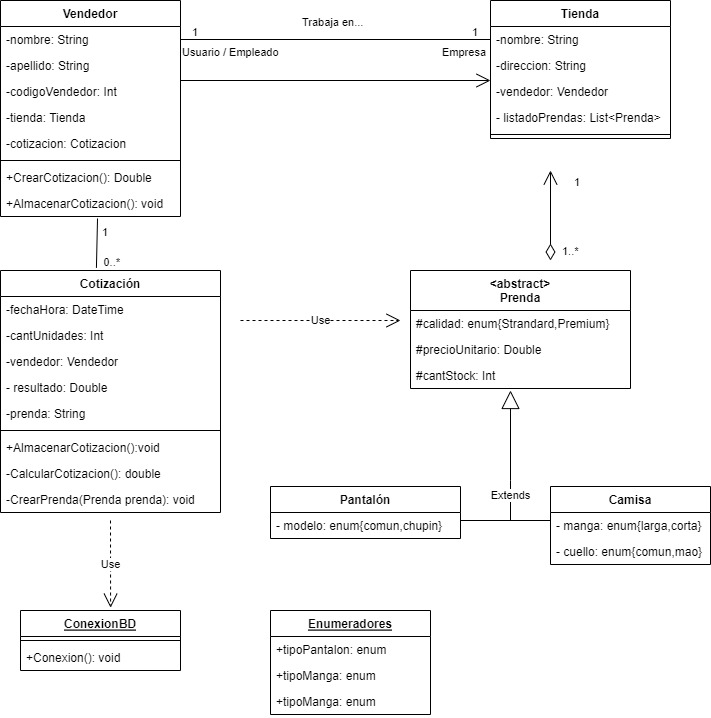

The diagram above was exported from draw.io. Its source (the exported page's mxGraphModel, read from the mxfile embedded in the PNG):
<mxGraphModel dx="874" dy="456" grid="1" gridSize="10" guides="1" tooltips="1" connect="1" arrows="1" fold="1" page="1" pageScale="1" pageWidth="827" pageHeight="1169" math="0" shadow="0">
  <root>
    <mxCell id="0" />
    <mxCell id="1" parent="0" />
    <mxCell id="7RlyXnOmqhAgFa6IuIF7-1" value="Pantalón&#10;" style="swimlane;fontStyle=1;align=center;verticalAlign=top;childLayout=stackLayout;horizontal=1;startSize=26;horizontalStack=0;resizeParent=1;resizeParentMax=0;resizeLast=0;collapsible=1;marginBottom=0;" parent="1" vertex="1">
      <mxGeometry x="370" y="536" width="190" height="52" as="geometry" />
    </mxCell>
    <mxCell id="7RlyXnOmqhAgFa6IuIF7-2" value="- modelo: enum{comun,chupin}" style="text;strokeColor=none;fillColor=none;align=left;verticalAlign=top;spacingLeft=4;spacingRight=4;overflow=hidden;rotatable=0;points=[[0,0.5],[1,0.5]];portConstraint=eastwest;" parent="7RlyXnOmqhAgFa6IuIF7-1" vertex="1">
      <mxGeometry y="26" width="190" height="26" as="geometry" />
    </mxCell>
    <mxCell id="7RlyXnOmqhAgFa6IuIF7-5" value="Vendedor" style="swimlane;fontStyle=1;align=center;verticalAlign=top;childLayout=stackLayout;horizontal=1;startSize=26;horizontalStack=0;resizeParent=1;resizeParentMax=0;resizeLast=0;collapsible=1;marginBottom=0;" parent="1" vertex="1">
      <mxGeometry x="100" y="50" width="180" height="216" as="geometry" />
    </mxCell>
    <mxCell id="7RlyXnOmqhAgFa6IuIF7-10" value="-nombre: String" style="text;strokeColor=none;fillColor=none;align=left;verticalAlign=top;spacingLeft=4;spacingRight=4;overflow=hidden;rotatable=0;points=[[0,0.5],[1,0.5]];portConstraint=eastwest;" parent="7RlyXnOmqhAgFa6IuIF7-5" vertex="1">
      <mxGeometry y="26" width="180" height="26" as="geometry" />
    </mxCell>
    <mxCell id="7RlyXnOmqhAgFa6IuIF7-9" value="-apellido: String" style="text;strokeColor=none;fillColor=none;align=left;verticalAlign=top;spacingLeft=4;spacingRight=4;overflow=hidden;rotatable=0;points=[[0,0.5],[1,0.5]];portConstraint=eastwest;" parent="7RlyXnOmqhAgFa6IuIF7-5" vertex="1">
      <mxGeometry y="52" width="180" height="26" as="geometry" />
    </mxCell>
    <mxCell id="7RlyXnOmqhAgFa6IuIF7-6" value="-codigoVendedor: Int" style="text;strokeColor=none;fillColor=none;align=left;verticalAlign=top;spacingLeft=4;spacingRight=4;overflow=hidden;rotatable=0;points=[[0,0.5],[1,0.5]];portConstraint=eastwest;" parent="7RlyXnOmqhAgFa6IuIF7-5" vertex="1">
      <mxGeometry y="78" width="180" height="26" as="geometry" />
    </mxCell>
    <mxCell id="28RPpIhCEwjTQODk1v-w-5" value="-tienda: Tienda&#10;" style="text;strokeColor=none;fillColor=none;align=left;verticalAlign=top;spacingLeft=4;spacingRight=4;overflow=hidden;rotatable=0;points=[[0,0.5],[1,0.5]];portConstraint=eastwest;" vertex="1" parent="7RlyXnOmqhAgFa6IuIF7-5">
      <mxGeometry y="104" width="180" height="26" as="geometry" />
    </mxCell>
    <mxCell id="28RPpIhCEwjTQODk1v-w-17" value="-cotizacion: Cotizacion" style="text;strokeColor=none;fillColor=none;align=left;verticalAlign=top;spacingLeft=4;spacingRight=4;overflow=hidden;rotatable=0;points=[[0,0.5],[1,0.5]];portConstraint=eastwest;" vertex="1" parent="7RlyXnOmqhAgFa6IuIF7-5">
      <mxGeometry y="130" width="180" height="26" as="geometry" />
    </mxCell>
    <mxCell id="28RPpIhCEwjTQODk1v-w-7" value="" style="line;strokeWidth=1;fillColor=none;align=left;verticalAlign=middle;spacingTop=-1;spacingLeft=3;spacingRight=3;rotatable=0;labelPosition=right;points=[];portConstraint=eastwest;strokeColor=inherit;" vertex="1" parent="7RlyXnOmqhAgFa6IuIF7-5">
      <mxGeometry y="156" width="180" height="8" as="geometry" />
    </mxCell>
    <mxCell id="28RPpIhCEwjTQODk1v-w-6" value="+CrearCotizacion(): Double&#10;" style="text;strokeColor=none;fillColor=none;align=left;verticalAlign=top;spacingLeft=4;spacingRight=4;overflow=hidden;rotatable=0;points=[[0,0.5],[1,0.5]];portConstraint=eastwest;" vertex="1" parent="7RlyXnOmqhAgFa6IuIF7-5">
      <mxGeometry y="164" width="180" height="26" as="geometry" />
    </mxCell>
    <mxCell id="28RPpIhCEwjTQODk1v-w-16" value="+AlmacenarCotizacion(): void&#10;" style="text;strokeColor=none;fillColor=none;align=left;verticalAlign=top;spacingLeft=4;spacingRight=4;overflow=hidden;rotatable=0;points=[[0,0.5],[1,0.5]];portConstraint=eastwest;" vertex="1" parent="7RlyXnOmqhAgFa6IuIF7-5">
      <mxGeometry y="190" width="180" height="26" as="geometry" />
    </mxCell>
    <mxCell id="7RlyXnOmqhAgFa6IuIF7-11" value="Cotización" style="swimlane;fontStyle=1;align=center;verticalAlign=top;childLayout=stackLayout;horizontal=1;startSize=26;horizontalStack=0;resizeParent=1;resizeParentMax=0;resizeLast=0;collapsible=1;marginBottom=0;" parent="1" vertex="1">
      <mxGeometry x="100" y="320" width="220" height="242" as="geometry" />
    </mxCell>
    <mxCell id="7RlyXnOmqhAgFa6IuIF7-14" value="-fechaHora: DateTime" style="text;strokeColor=none;fillColor=none;align=left;verticalAlign=top;spacingLeft=4;spacingRight=4;overflow=hidden;rotatable=0;points=[[0,0.5],[1,0.5]];portConstraint=eastwest;" parent="7RlyXnOmqhAgFa6IuIF7-11" vertex="1">
      <mxGeometry y="26" width="220" height="26" as="geometry" />
    </mxCell>
    <mxCell id="7RlyXnOmqhAgFa6IuIF7-15" value="-cantUnidades: Int" style="text;strokeColor=none;fillColor=none;align=left;verticalAlign=top;spacingLeft=4;spacingRight=4;overflow=hidden;rotatable=0;points=[[0,0.5],[1,0.5]];portConstraint=eastwest;" parent="7RlyXnOmqhAgFa6IuIF7-11" vertex="1">
      <mxGeometry y="52" width="220" height="26" as="geometry" />
    </mxCell>
    <mxCell id="7RlyXnOmqhAgFa6IuIF7-17" value="-vendedor: Vendedor" style="text;strokeColor=none;fillColor=none;align=left;verticalAlign=top;spacingLeft=4;spacingRight=4;overflow=hidden;rotatable=0;points=[[0,0.5],[1,0.5]];portConstraint=eastwest;" parent="7RlyXnOmqhAgFa6IuIF7-11" vertex="1">
      <mxGeometry y="78" width="220" height="26" as="geometry" />
    </mxCell>
    <mxCell id="7RlyXnOmqhAgFa6IuIF7-18" value="- resultado: Double" style="text;strokeColor=none;fillColor=none;align=left;verticalAlign=top;spacingLeft=4;spacingRight=4;overflow=hidden;rotatable=0;points=[[0,0.5],[1,0.5]];portConstraint=eastwest;" parent="7RlyXnOmqhAgFa6IuIF7-11" vertex="1">
      <mxGeometry y="104" width="220" height="26" as="geometry" />
    </mxCell>
    <mxCell id="28RPpIhCEwjTQODk1v-w-15" value="-prenda: String" style="text;strokeColor=none;fillColor=none;align=left;verticalAlign=top;spacingLeft=4;spacingRight=4;overflow=hidden;rotatable=0;points=[[0,0.5],[1,0.5]];portConstraint=eastwest;" vertex="1" parent="7RlyXnOmqhAgFa6IuIF7-11">
      <mxGeometry y="130" width="220" height="26" as="geometry" />
    </mxCell>
    <mxCell id="7RlyXnOmqhAgFa6IuIF7-13" value="" style="line;strokeWidth=1;fillColor=none;align=left;verticalAlign=middle;spacingTop=-1;spacingLeft=3;spacingRight=3;rotatable=0;labelPosition=right;points=[];portConstraint=eastwest;strokeColor=inherit;" parent="7RlyXnOmqhAgFa6IuIF7-11" vertex="1">
      <mxGeometry y="156" width="220" height="8" as="geometry" />
    </mxCell>
    <mxCell id="7RlyXnOmqhAgFa6IuIF7-19" value="+AlmacenarCotizacion():void&#10;" style="text;strokeColor=none;fillColor=none;align=left;verticalAlign=top;spacingLeft=4;spacingRight=4;overflow=hidden;rotatable=0;points=[[0,0.5],[1,0.5]];portConstraint=eastwest;" parent="7RlyXnOmqhAgFa6IuIF7-11" vertex="1">
      <mxGeometry y="164" width="220" height="26" as="geometry" />
    </mxCell>
    <mxCell id="7RlyXnOmqhAgFa6IuIF7-21" value="-CalcularCotizacion(): double" style="text;strokeColor=none;fillColor=none;align=left;verticalAlign=top;spacingLeft=4;spacingRight=4;overflow=hidden;rotatable=0;points=[[0,0.5],[1,0.5]];portConstraint=eastwest;" parent="7RlyXnOmqhAgFa6IuIF7-11" vertex="1">
      <mxGeometry y="190" width="220" height="26" as="geometry" />
    </mxCell>
    <mxCell id="7RlyXnOmqhAgFa6IuIF7-22" value="-CrearPrenda(Prenda prenda): void" style="text;strokeColor=none;fillColor=none;align=left;verticalAlign=top;spacingLeft=4;spacingRight=4;overflow=hidden;rotatable=0;points=[[0,0.5],[1,0.5]];portConstraint=eastwest;" parent="7RlyXnOmqhAgFa6IuIF7-11" vertex="1">
      <mxGeometry y="216" width="220" height="26" as="geometry" />
    </mxCell>
    <mxCell id="7RlyXnOmqhAgFa6IuIF7-23" value="Tienda" style="swimlane;fontStyle=1;align=center;verticalAlign=top;childLayout=stackLayout;horizontal=1;startSize=26;horizontalStack=0;resizeParent=1;resizeParentMax=0;resizeLast=0;collapsible=1;marginBottom=0;" parent="1" vertex="1">
      <mxGeometry x="590" y="50" width="180" height="138" as="geometry" />
    </mxCell>
    <mxCell id="7RlyXnOmqhAgFa6IuIF7-24" value="-nombre: String" style="text;strokeColor=none;fillColor=none;align=left;verticalAlign=top;spacingLeft=4;spacingRight=4;overflow=hidden;rotatable=0;points=[[0,0.5],[1,0.5]];portConstraint=eastwest;" parent="7RlyXnOmqhAgFa6IuIF7-23" vertex="1">
      <mxGeometry y="26" width="180" height="26" as="geometry" />
    </mxCell>
    <mxCell id="7RlyXnOmqhAgFa6IuIF7-26" value="-direccion: String&#10;" style="text;strokeColor=none;fillColor=none;align=left;verticalAlign=top;spacingLeft=4;spacingRight=4;overflow=hidden;rotatable=0;points=[[0,0.5],[1,0.5]];portConstraint=eastwest;" parent="7RlyXnOmqhAgFa6IuIF7-23" vertex="1">
      <mxGeometry y="52" width="180" height="26" as="geometry" />
    </mxCell>
    <mxCell id="28RPpIhCEwjTQODk1v-w-4" value="-vendedor: Vendedor&#10;" style="text;strokeColor=none;fillColor=none;align=left;verticalAlign=top;spacingLeft=4;spacingRight=4;overflow=hidden;rotatable=0;points=[[0,0.5],[1,0.5]];portConstraint=eastwest;" vertex="1" parent="7RlyXnOmqhAgFa6IuIF7-23">
      <mxGeometry y="78" width="180" height="26" as="geometry" />
    </mxCell>
    <mxCell id="7RlyXnOmqhAgFa6IuIF7-31" value="- listadoPrendas: List&lt;Prenda&gt;" style="text;strokeColor=none;fillColor=none;align=left;verticalAlign=top;spacingLeft=4;spacingRight=4;overflow=hidden;rotatable=0;points=[[0,0.5],[1,0.5]];portConstraint=eastwest;" parent="7RlyXnOmqhAgFa6IuIF7-23" vertex="1">
      <mxGeometry y="104" width="180" height="26" as="geometry" />
    </mxCell>
    <mxCell id="7RlyXnOmqhAgFa6IuIF7-25" value="" style="line;strokeWidth=1;fillColor=none;align=left;verticalAlign=middle;spacingTop=-1;spacingLeft=3;spacingRight=3;rotatable=0;labelPosition=right;points=[];portConstraint=eastwest;strokeColor=inherit;" parent="7RlyXnOmqhAgFa6IuIF7-23" vertex="1">
      <mxGeometry y="130" width="180" height="8" as="geometry" />
    </mxCell>
    <mxCell id="7RlyXnOmqhAgFa6IuIF7-37" value="Camisa&#10;" style="swimlane;fontStyle=1;align=center;verticalAlign=top;childLayout=stackLayout;horizontal=1;startSize=26;horizontalStack=0;resizeParent=1;resizeParentMax=0;resizeLast=0;collapsible=1;marginBottom=0;" parent="1" vertex="1">
      <mxGeometry x="650" y="536" width="160" height="78" as="geometry" />
    </mxCell>
    <mxCell id="7RlyXnOmqhAgFa6IuIF7-38" value="- manga: enum{larga,corta}" style="text;strokeColor=none;fillColor=none;align=left;verticalAlign=top;spacingLeft=4;spacingRight=4;overflow=hidden;rotatable=0;points=[[0,0.5],[1,0.5]];portConstraint=eastwest;" parent="7RlyXnOmqhAgFa6IuIF7-37" vertex="1">
      <mxGeometry y="26" width="160" height="26" as="geometry" />
    </mxCell>
    <mxCell id="7RlyXnOmqhAgFa6IuIF7-55" value="- cuello: enum{comun,mao}" style="text;strokeColor=none;fillColor=none;align=left;verticalAlign=top;spacingLeft=4;spacingRight=4;overflow=hidden;rotatable=0;points=[[0,0.5],[1,0.5]];portConstraint=eastwest;" parent="7RlyXnOmqhAgFa6IuIF7-37" vertex="1">
      <mxGeometry y="52" width="160" height="26" as="geometry" />
    </mxCell>
    <mxCell id="7RlyXnOmqhAgFa6IuIF7-49" value="&lt;abstract&gt;&#10;Prenda&#10;" style="swimlane;fontStyle=1;align=center;verticalAlign=top;childLayout=stackLayout;horizontal=1;startSize=40;horizontalStack=0;resizeParent=1;resizeParentMax=0;resizeLast=0;collapsible=1;marginBottom=0;" parent="1" vertex="1">
      <mxGeometry x="510" y="320" width="220" height="118" as="geometry" />
    </mxCell>
    <mxCell id="7RlyXnOmqhAgFa6IuIF7-50" value="#calidad: enum{Strandard,Premium}" style="text;strokeColor=none;fillColor=none;align=left;verticalAlign=top;spacingLeft=4;spacingRight=4;overflow=hidden;rotatable=0;points=[[0,0.5],[1,0.5]];portConstraint=eastwest;" parent="7RlyXnOmqhAgFa6IuIF7-49" vertex="1">
      <mxGeometry y="40" width="220" height="26" as="geometry" />
    </mxCell>
    <mxCell id="7RlyXnOmqhAgFa6IuIF7-53" value="#precioUnitario: Double" style="text;strokeColor=none;fillColor=none;align=left;verticalAlign=top;spacingLeft=4;spacingRight=4;overflow=hidden;rotatable=0;points=[[0,0.5],[1,0.5]];portConstraint=eastwest;" parent="7RlyXnOmqhAgFa6IuIF7-49" vertex="1">
      <mxGeometry y="66" width="220" height="26" as="geometry" />
    </mxCell>
    <mxCell id="7RlyXnOmqhAgFa6IuIF7-54" value="#cantStock: Int" style="text;strokeColor=none;fillColor=none;align=left;verticalAlign=top;spacingLeft=4;spacingRight=4;overflow=hidden;rotatable=0;points=[[0,0.5],[1,0.5]];portConstraint=eastwest;" parent="7RlyXnOmqhAgFa6IuIF7-49" vertex="1">
      <mxGeometry y="92" width="220" height="26" as="geometry" />
    </mxCell>
    <mxCell id="7RlyXnOmqhAgFa6IuIF7-56" value="" style="endArrow=none;html=1;edgeStyle=orthogonalEdgeStyle;rounded=0;exitX=1;exitY=0.5;exitDx=0;exitDy=0;entryX=0;entryY=0.5;entryDx=0;entryDy=0;" parent="1" source="7RlyXnOmqhAgFa6IuIF7-10" target="7RlyXnOmqhAgFa6IuIF7-24" edge="1">
      <mxGeometry relative="1" as="geometry">
        <mxPoint x="340" y="90" as="sourcePoint" />
        <mxPoint x="500" y="90" as="targetPoint" />
      </mxGeometry>
    </mxCell>
    <mxCell id="7RlyXnOmqhAgFa6IuIF7-57" value="1" style="edgeLabel;resizable=0;html=1;align=left;verticalAlign=bottom;" parent="7RlyXnOmqhAgFa6IuIF7-56" connectable="0" vertex="1">
      <mxGeometry x="-1" relative="1" as="geometry">
        <mxPoint x="10" y="1" as="offset" />
      </mxGeometry>
    </mxCell>
    <mxCell id="7RlyXnOmqhAgFa6IuIF7-58" value="0..*" style="edgeLabel;resizable=0;html=1;align=right;verticalAlign=bottom;" parent="7RlyXnOmqhAgFa6IuIF7-56" connectable="0" vertex="1">
      <mxGeometry x="1" relative="1" as="geometry">
        <mxPoint x="-370" y="231" as="offset" />
      </mxGeometry>
    </mxCell>
    <mxCell id="7RlyXnOmqhAgFa6IuIF7-59" value="Trabaja en..." style="edgeLabel;resizable=0;html=1;align=left;verticalAlign=bottom;" parent="7RlyXnOmqhAgFa6IuIF7-56" connectable="0" vertex="1">
      <mxGeometry x="-1" relative="1" as="geometry">
        <mxPoint x="120" y="-9" as="offset" />
      </mxGeometry>
    </mxCell>
    <mxCell id="7RlyXnOmqhAgFa6IuIF7-74" value="Usuario / Empleado" style="edgeLabel;resizable=0;html=1;align=left;verticalAlign=bottom;" parent="7RlyXnOmqhAgFa6IuIF7-56" connectable="0" vertex="1">
      <mxGeometry x="-1" relative="1" as="geometry">
        <mxPoint y="21" as="offset" />
      </mxGeometry>
    </mxCell>
    <mxCell id="7RlyXnOmqhAgFa6IuIF7-75" value="Empresa&lt;br&gt;" style="edgeLabel;resizable=0;html=1;align=left;verticalAlign=bottom;" parent="7RlyXnOmqhAgFa6IuIF7-56" connectable="0" vertex="1">
      <mxGeometry x="-1" relative="1" as="geometry">
        <mxPoint x="260" y="21" as="offset" />
      </mxGeometry>
    </mxCell>
    <mxCell id="28RPpIhCEwjTQODk1v-w-9" value="1" style="edgeLabel;resizable=0;html=1;align=left;verticalAlign=bottom;" connectable="0" vertex="1" parent="7RlyXnOmqhAgFa6IuIF7-56">
      <mxGeometry x="-1" relative="1" as="geometry">
        <mxPoint x="-80" y="201" as="offset" />
      </mxGeometry>
    </mxCell>
    <mxCell id="28RPpIhCEwjTQODk1v-w-10" value="1" style="edgeLabel;resizable=0;html=1;align=left;verticalAlign=bottom;" connectable="0" vertex="1" parent="7RlyXnOmqhAgFa6IuIF7-56">
      <mxGeometry x="-1" relative="1" as="geometry">
        <mxPoint x="290" y="1" as="offset" />
      </mxGeometry>
    </mxCell>
    <mxCell id="28RPpIhCEwjTQODk1v-w-14" value="1" style="edgeLabel;resizable=0;html=1;align=right;verticalAlign=bottom;" connectable="0" vertex="1" parent="7RlyXnOmqhAgFa6IuIF7-56">
      <mxGeometry x="1" relative="1" as="geometry">
        <mxPoint x="90" y="151" as="offset" />
      </mxGeometry>
    </mxCell>
    <mxCell id="7RlyXnOmqhAgFa6IuIF7-63" value="" style="endArrow=open;endFill=1;endSize=12;html=1;rounded=0;" parent="1" edge="1">
      <mxGeometry width="160" relative="1" as="geometry">
        <mxPoint x="280" y="130" as="sourcePoint" />
        <mxPoint x="590" y="130" as="targetPoint" />
      </mxGeometry>
    </mxCell>
    <mxCell id="7RlyXnOmqhAgFa6IuIF7-64" value="Extends" style="endArrow=block;endSize=16;endFill=0;html=1;rounded=0;" parent="1" edge="1">
      <mxGeometry x="0.2237" width="160" relative="1" as="geometry">
        <mxPoint x="650" y="570" as="sourcePoint" />
        <mxPoint x="610" y="440" as="targetPoint" />
        <Array as="points">
          <mxPoint x="560" y="570" />
          <mxPoint x="610" y="570" />
          <mxPoint x="610" y="550" />
          <mxPoint x="610" y="530" />
        </Array>
        <mxPoint as="offset" />
      </mxGeometry>
    </mxCell>
    <mxCell id="7RlyXnOmqhAgFa6IuIF7-72" value="Use" style="endArrow=open;endSize=12;dashed=1;html=1;rounded=0;" parent="1" edge="1">
      <mxGeometry width="160" relative="1" as="geometry">
        <mxPoint x="340" y="370" as="sourcePoint" />
        <mxPoint x="500" y="370" as="targetPoint" />
      </mxGeometry>
    </mxCell>
    <mxCell id="28RPpIhCEwjTQODk1v-w-1" value="ConexionBD" style="swimlane;fontStyle=5;align=center;verticalAlign=top;childLayout=stackLayout;horizontal=1;startSize=26;horizontalStack=0;resizeParent=1;resizeParentMax=0;resizeLast=0;collapsible=1;marginBottom=0;" vertex="1" parent="1">
      <mxGeometry x="120" y="660" width="160" height="60" as="geometry" />
    </mxCell>
    <mxCell id="28RPpIhCEwjTQODk1v-w-12" value="" style="line;strokeWidth=1;fillColor=none;align=left;verticalAlign=middle;spacingTop=-1;spacingLeft=3;spacingRight=3;rotatable=0;labelPosition=right;points=[];portConstraint=eastwest;strokeColor=inherit;" vertex="1" parent="28RPpIhCEwjTQODk1v-w-1">
      <mxGeometry y="26" width="160" height="8" as="geometry" />
    </mxCell>
    <mxCell id="28RPpIhCEwjTQODk1v-w-2" value="+Conexion(): void&#10;" style="text;strokeColor=none;fillColor=none;align=left;verticalAlign=top;spacingLeft=4;spacingRight=4;overflow=hidden;rotatable=0;points=[[0,0.5],[1,0.5]];portConstraint=eastwest;" vertex="1" parent="28RPpIhCEwjTQODk1v-w-1">
      <mxGeometry y="34" width="160" height="26" as="geometry" />
    </mxCell>
    <mxCell id="28RPpIhCEwjTQODk1v-w-8" value="" style="endArrow=none;html=1;rounded=0;exitX=0.436;exitY=-0.011;exitDx=0;exitDy=0;exitPerimeter=0;entryX=0.539;entryY=1.077;entryDx=0;entryDy=0;entryPerimeter=0;" edge="1" parent="1" source="7RlyXnOmqhAgFa6IuIF7-11" target="28RPpIhCEwjTQODk1v-w-16">
      <mxGeometry width="50" height="50" relative="1" as="geometry">
        <mxPoint x="190" y="290" as="sourcePoint" />
        <mxPoint x="196" y="280" as="targetPoint" />
      </mxGeometry>
    </mxCell>
    <mxCell id="28RPpIhCEwjTQODk1v-w-13" value="1..*" style="endArrow=open;html=1;endSize=12;startArrow=diamondThin;startSize=14;startFill=0;edgeStyle=orthogonalEdgeStyle;align=left;verticalAlign=bottom;rounded=0;" edge="1" parent="1">
      <mxGeometry x="-1" y="-10" relative="1" as="geometry">
        <mxPoint x="650" y="310" as="sourcePoint" />
        <mxPoint x="650" y="220" as="targetPoint" />
        <mxPoint as="offset" />
      </mxGeometry>
    </mxCell>
    <mxCell id="28RPpIhCEwjTQODk1v-w-11" value="Use" style="endArrow=open;endSize=12;dashed=1;html=1;rounded=0;entryX=0.563;entryY=-0.047;entryDx=0;entryDy=0;entryPerimeter=0;exitX=0.5;exitY=1.308;exitDx=0;exitDy=0;exitPerimeter=0;" edge="1" parent="1" source="7RlyXnOmqhAgFa6IuIF7-22" target="28RPpIhCEwjTQODk1v-w-1">
      <mxGeometry width="160" relative="1" as="geometry">
        <mxPoint x="210" y="588" as="sourcePoint" />
        <mxPoint x="370" y="588" as="targetPoint" />
      </mxGeometry>
    </mxCell>
    <mxCell id="28RPpIhCEwjTQODk1v-w-18" value="Enumeradores" style="swimlane;fontStyle=5;align=center;verticalAlign=top;childLayout=stackLayout;horizontal=1;startSize=26;horizontalStack=0;resizeParent=1;resizeParentMax=0;resizeLast=0;collapsible=1;marginBottom=0;" vertex="1" parent="1">
      <mxGeometry x="370" y="660" width="160" height="104" as="geometry" />
    </mxCell>
    <mxCell id="28RPpIhCEwjTQODk1v-w-21" value="+tipoPantalon: enum&#10;" style="text;strokeColor=none;fillColor=none;align=left;verticalAlign=top;spacingLeft=4;spacingRight=4;overflow=hidden;rotatable=0;points=[[0,0.5],[1,0.5]];portConstraint=eastwest;" vertex="1" parent="28RPpIhCEwjTQODk1v-w-18">
      <mxGeometry y="26" width="160" height="26" as="geometry" />
    </mxCell>
    <mxCell id="28RPpIhCEwjTQODk1v-w-22" value="+tipoManga: enum&#10;" style="text;strokeColor=none;fillColor=none;align=left;verticalAlign=top;spacingLeft=4;spacingRight=4;overflow=hidden;rotatable=0;points=[[0,0.5],[1,0.5]];portConstraint=eastwest;" vertex="1" parent="28RPpIhCEwjTQODk1v-w-18">
      <mxGeometry y="52" width="160" height="26" as="geometry" />
    </mxCell>
    <mxCell id="28RPpIhCEwjTQODk1v-w-23" value="+tipoManga: enum&#10;" style="text;strokeColor=none;fillColor=none;align=left;verticalAlign=top;spacingLeft=4;spacingRight=4;overflow=hidden;rotatable=0;points=[[0,0.5],[1,0.5]];portConstraint=eastwest;" vertex="1" parent="28RPpIhCEwjTQODk1v-w-18">
      <mxGeometry y="78" width="160" height="26" as="geometry" />
    </mxCell>
  </root>
</mxGraphModel>